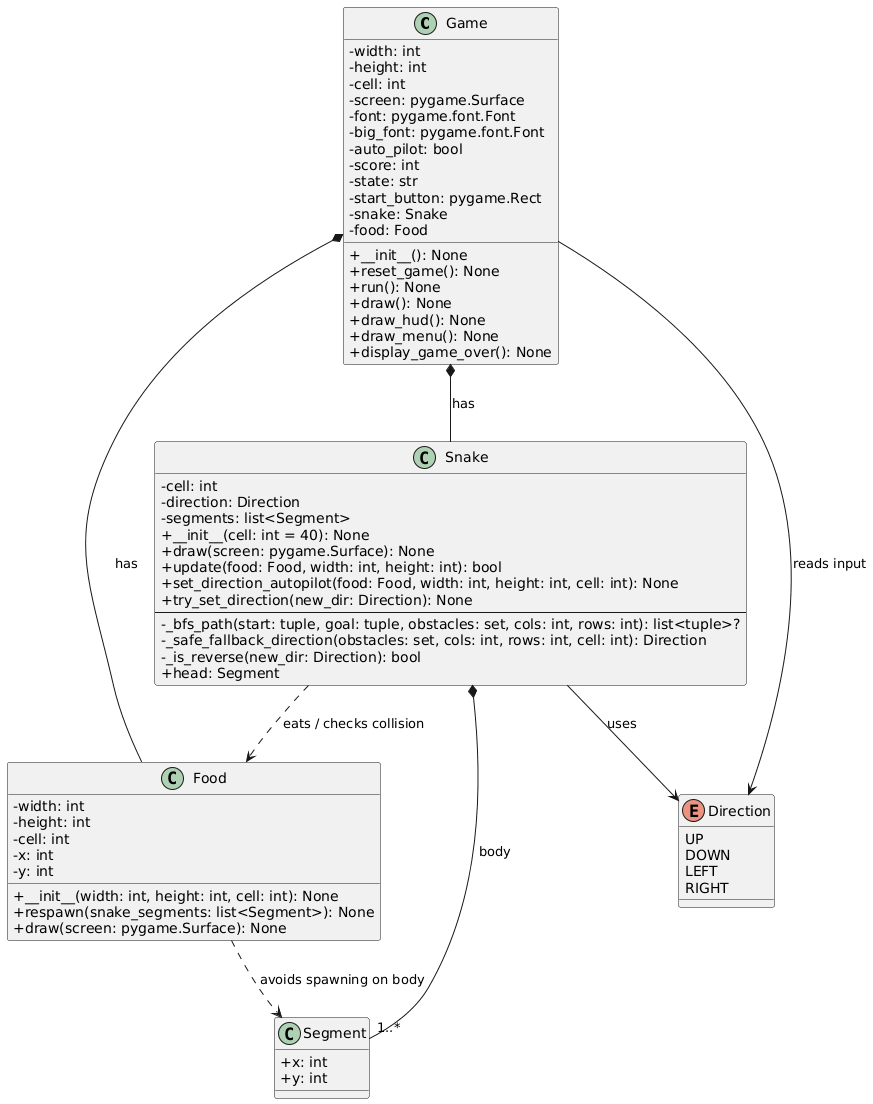

The diagram above was rendered by PlantUML. Its source (embedded in the PNG):
@startuml
skinparam classAttributeIconSize 0

class Game {
  - width: int
  - height: int
  - cell: int
  - screen: pygame.Surface
  - font: pygame.font.Font
  - big_font: pygame.font.Font
  - auto_pilot: bool
  - score: int
  - state: str
  - start_button: pygame.Rect
  - snake: Snake
  - food: Food
  + __init__(): None
  + reset_game(): None
  + run(): None
  + draw(): None
  + draw_hud(): None
  + draw_menu(): None
  + display_game_over(): None
}

class Snake {
  - cell: int
  - direction: Direction
  - segments: list<Segment>
  + __init__(cell: int = 40): None
  + draw(screen: pygame.Surface): None
  + update(food: Food, width: int, height: int): bool
  + set_direction_autopilot(food: Food, width: int, height: int, cell: int): None
  + try_set_direction(new_dir: Direction): None
  --
  - _bfs_path(start: tuple, goal: tuple, obstacles: set, cols: int, rows: int): list<tuple>?
  - _safe_fallback_direction(obstacles: set, cols: int, rows: int, cell: int): Direction
  - _is_reverse(new_dir: Direction): bool
  + head: Segment
}

class Food {
  - width: int
  - height: int
  - cell: int
  - x: int
  - y: int
  + __init__(width: int, height: int, cell: int): None
  + respawn(snake_segments: list<Segment>): None
  + draw(screen: pygame.Surface): None
}

class Segment {
  + x: int
  + y: int
}

enum Direction {
  UP
  DOWN
  LEFT
  RIGHT
}

Game *-- Snake : has
Game *-- Food : has
Snake *-- "1..*" Segment : body
Snake --> Direction : uses
Game --> Direction : reads input

Snake ..> Food : eats / checks collision
Food ..> Segment : avoids spawning on body
@enduml